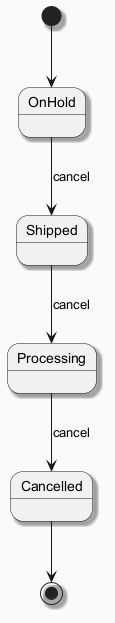

The diagram above was rendered by PlantUML. Its source (embedded in the PNG):
@startuml
skinparam backgroundColor #FAFAFA
skinparam classBackgroundColor #FFF3E0
skinparam classBorderColor #E65100
skinparam shadowing true
[*] --> OnHold
OnHold --> Shipped : cancel
Shipped --> Processing : cancel
Processing --> Cancelled : cancel
Cancelled --> [*]
@enduml